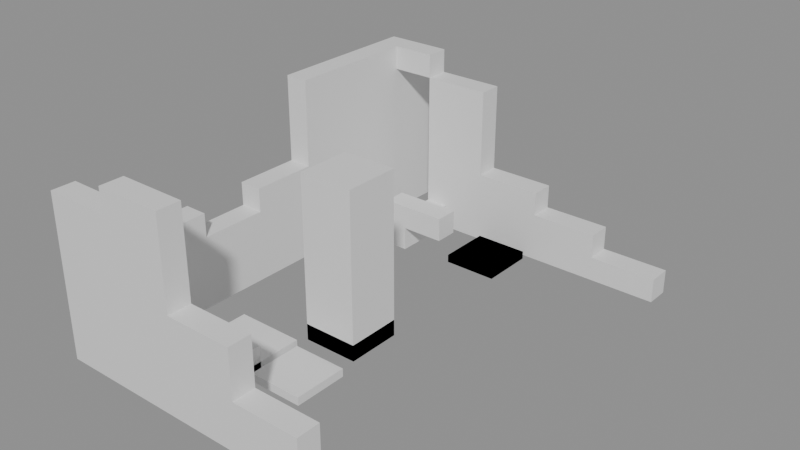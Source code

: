 # Source: building_lego.blend  (saved by Blender 5.0.119; exported with 4.5.12 LTS)
import bpy
from mathutils import Matrix  # noqa: F401  (used for matrix-valued properties, if any)

bpy.ops.wm.read_factory_settings(use_empty=True)
scene = bpy.context.scene
scene.name = 'Scene'

# ---- collections
col_01_paredes_externas = bpy.data.collections.new('01_Paredes_Externas'); scene.collection.children.link(col_01_paredes_externas)
col_02_paredes_internas = bpy.data.collections.new('02_Paredes_Internas'); scene.collection.children.link(col_02_paredes_internas)
col_03_pisos_escadas = bpy.data.collections.new('03_Pisos_Escadas'); scene.collection.children.link(col_03_pisos_escadas)
col_04_moveis_decoracoes = bpy.data.collections.new('04_Moveis_Decoracoes'); scene.collection.children.link(col_04_moveis_decoracoes)

# ---- materials (node trees are filled in below, after node groups)
mat_mat_parede_externa = bpy.data.materials.new('Mat_Parede_Externa')
mat_mat_parede_interna = bpy.data.materials.new('Mat_Parede_Interna')
mat_mat_pisos = bpy.data.materials.new('Mat_Pisos')
mat_mat_moveis = bpy.data.materials.new('Mat_Moveis')

# ---- material node trees
mat_mat_parede_externa.use_nodes = True; mat_mat_parede_externa.node_tree.nodes.clear()
_N = mat_mat_parede_externa.node_tree.nodes; _L = mat_mat_parede_externa.node_tree.links
n0 = _N.new('ShaderNodeBsdfPrincipled'); n0.name = 'BSDF - Pré-fundamentado'; n0.location = (-200, 100)
n1 = _N.new('ShaderNodeOutputMaterial'); n1.name = 'Saída de material'; n1.location = (200, 100)
_L.new(n0.outputs[0], n1.inputs[0])
n1.is_active_output = True
mat_mat_parede_interna.use_nodes = True; mat_mat_parede_interna.node_tree.nodes.clear()
_N = mat_mat_parede_interna.node_tree.nodes; _L = mat_mat_parede_interna.node_tree.links
n0 = _N.new('ShaderNodeBsdfPrincipled'); n0.name = 'BSDF - Pré-fundamentado'; n0.location = (-200, 100)
n1 = _N.new('ShaderNodeOutputMaterial'); n1.name = 'Saída de material'; n1.location = (200, 100)
_L.new(n0.outputs[0], n1.inputs[0])
n1.is_active_output = True
mat_mat_pisos.use_nodes = True; mat_mat_pisos.node_tree.nodes.clear()
_N = mat_mat_pisos.node_tree.nodes; _L = mat_mat_pisos.node_tree.links
n0 = _N.new('ShaderNodeBsdfPrincipled'); n0.name = 'BSDF - Pré-fundamentado'; n0.location = (-200, 100)
n1 = _N.new('ShaderNodeOutputMaterial'); n1.name = 'Saída de material'; n1.location = (200, 100)
_L.new(n0.outputs[0], n1.inputs[0])
n1.is_active_output = True
mat_mat_moveis.use_nodes = True; mat_mat_moveis.node_tree.nodes.clear()
_N = mat_mat_moveis.node_tree.nodes; _L = mat_mat_moveis.node_tree.links
n0 = _N.new('ShaderNodeBsdfPrincipled'); n0.name = 'BSDF - Pré-fundamentado'; n0.location = (-200, 100)
n1 = _N.new('ShaderNodeOutputMaterial'); n1.name = 'Saída de material'; n1.location = (200, 100)
_L.new(n0.outputs[0], n1.inputs[0])
n1.is_active_output = True

# ---- meshes
me_bloco_stone_post_1724_669_z_87 = bpy.data.meshes.new('Bloco_stone_post_1724_669_z-87')
me_bloco_stone_post_1724_669_z_87.from_pydata([(-0.5, -0.175, -1.2), (0.5, -0.175, -1.2), (0.5, 0.175, -1.2), (-0.5, 0.175, -1.2), (-0.5, -0.175, 1.2), (0.5, -0.175, 1.2), (0.5, 0.175, 1.2), (-0.5, 0.175, 1.2)], [], [(0, 1, 2, 3), (4, 7, 6, 5), (0, 4, 5, 1), (2, 6, 7, 3), (0, 3, 7, 4), (1, 5, 6, 2)])
me_bloco_stone_post_1724_669_z_87.materials.append(mat_mat_parede_externa)
me_bloco_stone_post_1724_669_z_87.update()
me_bloco_stone_wall_1725_669_z_87 = bpy.data.meshes.new('Bloco_stone_wall_1725_669_z-87')
me_bloco_stone_wall_1725_669_z_87.from_pydata([(-0.5, -0.175, -1.2), (0.5, -0.175, -1.2), (0.5, 0.175, -1.2), (-0.5, 0.175, -1.2), (-0.5, -0.175, 1.2), (0.5, -0.175, 1.2), (0.5, 0.175, 1.2), (-0.5, 0.175, 1.2)], [], [(0, 1, 2, 3), (4, 7, 6, 5), (0, 4, 5, 1), (2, 6, 7, 3), (0, 3, 7, 4), (1, 5, 6, 2)])
me_bloco_stone_wall_1725_669_z_87.materials.append(mat_mat_parede_externa)
me_bloco_stone_wall_1725_669_z_87.update()
me_bloco_stone_post_1725_669_z_67 = bpy.data.meshes.new('Bloco_stone_post_1725_669_z-67')
me_bloco_stone_post_1725_669_z_67.from_pydata([(-0.5, -0.175, -0.18), (0.5, -0.175, -0.18), (0.5, 0.175, -0.18), (-0.5, 0.175, -0.18), (-0.5, -0.175, 0.18), (0.5, -0.175, 0.18), (0.5, 0.175, 0.18), (-0.5, 0.175, 0.18)], [], [(0, 1, 2, 3), (4, 7, 6, 5), (0, 4, 5, 1), (2, 6, 7, 3), (0, 3, 7, 4), (1, 5, 6, 2)])
me_bloco_stone_post_1725_669_z_67.materials.append(mat_mat_parede_externa)
me_bloco_stone_post_1725_669_z_67.update()
me_bloco_stone_wall_1726_669_z_87 = bpy.data.meshes.new('Bloco_stone_wall_1726_669_z-87')
me_bloco_stone_wall_1726_669_z_87.from_pydata([(-0.5, -0.175, -0.18), (0.5, -0.175, -0.18), (0.5, 0.175, -0.18), (-0.5, 0.175, -0.18), (-0.5, -0.175, 0.18), (0.5, -0.175, 0.18), (0.5, 0.175, 0.18), (-0.5, 0.175, 0.18)], [], [(0, 1, 2, 3), (4, 7, 6, 5), (0, 4, 5, 1), (2, 6, 7, 3), (0, 3, 7, 4), (1, 5, 6, 2)])
me_bloco_stone_wall_1726_669_z_87.materials.append(mat_mat_parede_externa)
me_bloco_stone_wall_1726_669_z_87.update()
me_bloco_stone_wall_1726_669_z_84 = bpy.data.meshes.new('Bloco_stone_wall_1726_669_z-84')
me_bloco_stone_wall_1726_669_z_84.from_pydata([(-0.5, -0.175, -0.18), (0.5, -0.175, -0.18), (0.5, 0.175, -0.18), (-0.5, 0.175, -0.18), (-0.5, -0.175, 0.18), (0.5, -0.175, 0.18), (0.5, 0.175, 0.18), (-0.5, 0.175, 0.18)], [], [(0, 1, 2, 3), (4, 7, 6, 5), (0, 4, 5, 1), (2, 6, 7, 3), (0, 3, 7, 4), (1, 5, 6, 2)])
me_bloco_stone_wall_1726_669_z_84.materials.append(mat_mat_parede_externa)
me_bloco_stone_wall_1726_669_z_84.update()
me_bloco_stone_wall_1726_669_z_81 = bpy.data.meshes.new('Bloco_stone_wall_1726_669_z-81')
me_bloco_stone_wall_1726_669_z_81.from_pydata([(-0.5, -0.175, -0.18), (0.5, -0.175, -0.18), (0.5, 0.175, -0.18), (-0.5, 0.175, -0.18), (-0.5, -0.175, 0.18), (0.5, -0.175, 0.18), (0.5, 0.175, 0.18), (-0.5, 0.175, 0.18)], [], [(0, 1, 2, 3), (4, 7, 6, 5), (0, 4, 5, 1), (2, 6, 7, 3), (0, 3, 7, 4), (1, 5, 6, 2)])
me_bloco_stone_wall_1726_669_z_81.materials.append(mat_mat_parede_externa)
me_bloco_stone_wall_1726_669_z_81.update()
me_bloco_stone_arch_1726_669_z_78 = bpy.data.meshes.new('Bloco_stone_arch_1726_669_z-78')
me_bloco_stone_arch_1726_669_z_78.from_pydata([(-0.5, -0.175, -0.18), (0.5, -0.175, -0.18), (0.5, 0.175, -0.18), (-0.5, 0.175, -0.18), (-0.5, -0.175, 0.18), (0.5, -0.175, 0.18), (0.5, 0.175, 0.18), (-0.5, 0.175, 0.18)], [], [(0, 1, 2, 3), (4, 7, 6, 5), (0, 4, 5, 1), (2, 6, 7, 3), (0, 3, 7, 4), (1, 5, 6, 2)])
me_bloco_stone_arch_1726_669_z_78.materials.append(mat_mat_parede_externa)
me_bloco_stone_arch_1726_669_z_78.update()
me_bloco_stone_wall_1727_669_z_87 = bpy.data.meshes.new('Bloco_stone_wall_1727_669_z-87')
me_bloco_stone_wall_1727_669_z_87.from_pydata([(-0.5, -0.175, -0.18), (0.5, -0.175, -0.18), (0.5, 0.175, -0.18), (-0.5, 0.175, -0.18), (-0.5, -0.175, 0.18), (0.5, -0.175, 0.18), (0.5, 0.175, 0.18), (-0.5, 0.175, 0.18)], [], [(0, 1, 2, 3), (4, 7, 6, 5), (0, 4, 5, 1), (2, 6, 7, 3), (0, 3, 7, 4), (1, 5, 6, 2)])
me_bloco_stone_wall_1727_669_z_87.materials.append(mat_mat_parede_externa)
me_bloco_stone_wall_1727_669_z_87.update()
me_bloco_stone_post_1727_669_z_84 = bpy.data.meshes.new('Bloco_stone_post_1727_669_z-84')
me_bloco_stone_post_1727_669_z_84.from_pydata([(-0.5, -0.175, -0.18), (0.5, -0.175, -0.18), (0.5, 0.175, -0.18), (-0.5, 0.175, -0.18), (-0.5, -0.175, 0.18), (0.5, -0.175, 0.18), (0.5, 0.175, 0.18), (-0.5, 0.175, 0.18)], [], [(0, 1, 2, 3), (4, 7, 6, 5), (0, 4, 5, 1), (2, 6, 7, 3), (0, 3, 7, 4), (1, 5, 6, 2)])
me_bloco_stone_post_1727_669_z_84.materials.append(mat_mat_parede_externa)
me_bloco_stone_post_1727_669_z_84.update()
me_bloco_stone_arch_1724_675_z_67 = bpy.data.meshes.new('Bloco_stone_arch_1724_675_z-67')
me_bloco_stone_arch_1724_675_z_67.from_pydata([(-0.5, -0.175, -0.18), (0.5, -0.175, -0.18), (0.5, 0.175, -0.18), (-0.5, 0.175, -0.18), (-0.5, -0.175, 0.18), (0.5, -0.175, 0.18), (0.5, 0.175, 0.18), (-0.5, 0.175, 0.18)], [], [(0, 1, 2, 3), (4, 7, 6, 5), (0, 4, 5, 1), (2, 6, 7, 3), (0, 3, 7, 4), (1, 5, 6, 2)])
me_bloco_stone_arch_1724_675_z_67.materials.append(mat_mat_parede_externa)
me_bloco_stone_arch_1724_675_z_67.update()
me_bloco_stone_wall_1725_675_z_87 = bpy.data.meshes.new('Bloco_stone_wall_1725_675_z-87')
me_bloco_stone_wall_1725_675_z_87.from_pydata([(-0.5, -0.175, -1.2), (0.5, -0.175, -1.2), (0.5, 0.175, -1.2), (-0.5, 0.175, -1.2), (-0.5, -0.175, 1.2), (0.5, -0.175, 1.2), (0.5, 0.175, 1.2), (-0.5, 0.175, 1.2)], [], [(0, 1, 2, 3), (4, 7, 6, 5), (0, 4, 5, 1), (2, 6, 7, 3), (0, 3, 7, 4), (1, 5, 6, 2)])
me_bloco_stone_wall_1725_675_z_87.materials.append(mat_mat_parede_externa)
me_bloco_stone_wall_1725_675_z_87.update()
me_bloco_stone_wall_1726_675_z_87 = bpy.data.meshes.new('Bloco_stone_wall_1726_675_z-87')
me_bloco_stone_wall_1726_675_z_87.from_pydata([(-0.5, -0.175, -0.18), (0.5, -0.175, -0.18), (0.5, 0.175, -0.18), (-0.5, 0.175, -0.18), (-0.5, -0.175, 0.18), (0.5, -0.175, 0.18), (0.5, 0.175, 0.18), (-0.5, 0.175, 0.18)], [], [(0, 1, 2, 3), (4, 7, 6, 5), (0, 4, 5, 1), (2, 6, 7, 3), (0, 3, 7, 4), (1, 5, 6, 2)])
me_bloco_stone_wall_1726_675_z_87.materials.append(mat_mat_parede_externa)
me_bloco_stone_wall_1726_675_z_87.update()
me_bloco_stone_wall_1726_675_z_84 = bpy.data.meshes.new('Bloco_stone_wall_1726_675_z-84')
me_bloco_stone_wall_1726_675_z_84.from_pydata([(-0.5, -0.175, -0.18), (0.5, -0.175, -0.18), (0.5, 0.175, -0.18), (-0.5, 0.175, -0.18), (-0.5, -0.175, 0.18), (0.5, -0.175, 0.18), (0.5, 0.175, 0.18), (-0.5, 0.175, 0.18)], [], [(0, 1, 2, 3), (4, 7, 6, 5), (0, 4, 5, 1), (2, 6, 7, 3), (0, 3, 7, 4), (1, 5, 6, 2)])
me_bloco_stone_wall_1726_675_z_84.materials.append(mat_mat_parede_externa)
me_bloco_stone_wall_1726_675_z_84.update()
me_bloco_stone_arch_1726_675_z_81 = bpy.data.meshes.new('Bloco_stone_arch_1726_675_z-81')
me_bloco_stone_arch_1726_675_z_81.from_pydata([(-0.5, -0.175, -0.18), (0.5, -0.175, -0.18), (0.5, 0.175, -0.18), (-0.5, 0.175, -0.18), (-0.5, -0.175, 0.18), (0.5, -0.175, 0.18), (0.5, 0.175, 0.18), (-0.5, 0.175, 0.18)], [], [(0, 1, 2, 3), (4, 7, 6, 5), (0, 4, 5, 1), (2, 6, 7, 3), (0, 3, 7, 4), (1, 5, 6, 2)])
me_bloco_stone_arch_1726_675_z_81.materials.append(mat_mat_parede_externa)
me_bloco_stone_arch_1726_675_z_81.update()
me_bloco_stone_wall_1727_675_z_87 = bpy.data.meshes.new('Bloco_stone_wall_1727_675_z-87')
me_bloco_stone_wall_1727_675_z_87.from_pydata([(-0.5, -0.175, -0.18), (0.5, -0.175, -0.18), (0.5, 0.175, -0.18), (-0.5, 0.175, -0.18), (-0.5, -0.175, 0.18), (0.5, -0.175, 0.18), (0.5, 0.175, 0.18), (-0.5, 0.175, 0.18)], [], [(0, 1, 2, 3), (4, 7, 6, 5), (0, 4, 5, 1), (2, 6, 7, 3), (0, 3, 7, 4), (1, 5, 6, 2)])
me_bloco_stone_wall_1727_675_z_87.materials.append(mat_mat_parede_externa)
me_bloco_stone_wall_1727_675_z_87.update()
me_bloco_stone_arch_1727_675_z_84 = bpy.data.meshes.new('Bloco_stone_arch_1727_675_z-84')
me_bloco_stone_arch_1727_675_z_84.from_pydata([(-0.5, -0.175, -0.18), (0.5, -0.175, -0.18), (0.5, 0.175, -0.18), (-0.5, 0.175, -0.18), (-0.5, -0.175, 0.18), (0.5, -0.175, 0.18), (0.5, 0.175, 0.18), (-0.5, 0.175, 0.18)], [], [(0, 1, 2, 3), (4, 7, 6, 5), (0, 4, 5, 1), (2, 6, 7, 3), (0, 3, 7, 4), (1, 5, 6, 2)])
me_bloco_stone_arch_1727_675_z_84.materials.append(mat_mat_parede_externa)
me_bloco_stone_arch_1727_675_z_84.update()
me_bloco_stone_post_1728_675_z_87 = bpy.data.meshes.new('Bloco_stone_post_1728_675_z-87')
me_bloco_stone_post_1728_675_z_87.from_pydata([(-0.5, -0.175, -0.18), (0.5, -0.175, -0.18), (0.5, 0.175, -0.18), (-0.5, 0.175, -0.18), (-0.5, -0.175, 0.18), (0.5, -0.175, 0.18), (0.5, 0.175, 0.18), (-0.5, 0.175, 0.18)], [], [(0, 1, 2, 3), (4, 7, 6, 5), (0, 4, 5, 1), (2, 6, 7, 3), (0, 3, 7, 4), (1, 5, 6, 2)])
me_bloco_stone_post_1728_675_z_87.materials.append(mat_mat_parede_externa)
me_bloco_stone_post_1728_675_z_87.update()
me_bloco_stone_wall_1724_670_z_87 = bpy.data.meshes.new('Bloco_stone_wall_1724_670_z-87')
me_bloco_stone_wall_1724_670_z_87.from_pydata([(-0.175, -0.5, -0.18), (0.175, -0.5, -0.18), (0.175, 0.5, -0.18), (-0.175, 0.5, -0.18), (-0.175, -0.5, 0.18), (0.175, -0.5, 0.18), (0.175, 0.5, 0.18), (-0.175, 0.5, 0.18)], [], [(0, 1, 2, 3), (4, 7, 6, 5), (0, 4, 5, 1), (2, 6, 7, 3), (0, 3, 7, 4), (1, 5, 6, 2)])
me_bloco_stone_wall_1724_670_z_87.materials.append(mat_mat_parede_externa)
me_bloco_stone_wall_1724_670_z_87.update()
me_bloco_stone_wall_1724_670_z_84 = bpy.data.meshes.new('Bloco_stone_wall_1724_670_z-84')
me_bloco_stone_wall_1724_670_z_84.from_pydata([(-0.175, -0.5, -0.18), (0.175, -0.5, -0.18), (0.175, 0.5, -0.18), (-0.175, 0.5, -0.18), (-0.175, -0.5, 0.18), (0.175, -0.5, 0.18), (0.175, 0.5, 0.18), (-0.175, 0.5, 0.18)], [], [(0, 1, 2, 3), (4, 7, 6, 5), (0, 4, 5, 1), (2, 6, 7, 3), (0, 3, 7, 4), (1, 5, 6, 2)])
me_bloco_stone_wall_1724_670_z_84.materials.append(mat_mat_parede_externa)
me_bloco_stone_wall_1724_670_z_84.update()
me_bloco_stone_wall_1724_670_z_81 = bpy.data.meshes.new('Bloco_stone_wall_1724_670_z-81')
me_bloco_stone_wall_1724_670_z_81.from_pydata([(-0.175, -0.5, -0.18), (0.175, -0.5, -0.18), (0.175, 0.5, -0.18), (-0.175, 0.5, -0.18), (-0.175, -0.5, 0.18), (0.175, -0.5, 0.18), (0.175, 0.5, 0.18), (-0.175, 0.5, 0.18)], [], [(0, 1, 2, 3), (4, 7, 6, 5), (0, 4, 5, 1), (2, 6, 7, 3), (0, 3, 7, 4), (1, 5, 6, 2)])
me_bloco_stone_wall_1724_670_z_81.materials.append(mat_mat_parede_externa)
me_bloco_stone_wall_1724_670_z_81.update()
me_bloco_stone_arch_1724_670_z_78 = bpy.data.meshes.new('Bloco_stone_arch_1724_670_z-78')
me_bloco_stone_arch_1724_670_z_78.from_pydata([(-0.175, -0.5, -0.18), (0.175, -0.5, -0.18), (0.175, 0.5, -0.18), (-0.175, 0.5, -0.18), (-0.175, -0.5, 0.18), (0.175, -0.5, 0.18), (0.175, 0.5, 0.18), (-0.175, 0.5, 0.18)], [], [(0, 1, 2, 3), (4, 7, 6, 5), (0, 4, 5, 1), (2, 6, 7, 3), (0, 3, 7, 4), (1, 5, 6, 2)])
me_bloco_stone_arch_1724_670_z_78.materials.append(mat_mat_parede_externa)
me_bloco_stone_arch_1724_670_z_78.update()
me_bloco_stone_wall_1724_671_z_87 = bpy.data.meshes.new('Bloco_stone_wall_1724_671_z-87')
me_bloco_stone_wall_1724_671_z_87.from_pydata([(-0.175, -0.5, -0.18), (0.175, -0.5, -0.18), (0.175, 0.5, -0.18), (-0.175, 0.5, -0.18), (-0.175, -0.5, 0.18), (0.175, -0.5, 0.18), (0.175, 0.5, 0.18), (-0.175, 0.5, 0.18)], [], [(0, 1, 2, 3), (4, 7, 6, 5), (0, 4, 5, 1), (2, 6, 7, 3), (0, 3, 7, 4), (1, 5, 6, 2)])
me_bloco_stone_wall_1724_671_z_87.materials.append(mat_mat_parede_externa)
me_bloco_stone_wall_1724_671_z_87.update()
me_bloco_stone_wall_1724_671_z_84 = bpy.data.meshes.new('Bloco_stone_wall_1724_671_z-84')
me_bloco_stone_wall_1724_671_z_84.from_pydata([(-0.175, -0.5, -0.18), (0.175, -0.5, -0.18), (0.175, 0.5, -0.18), (-0.175, 0.5, -0.18), (-0.175, -0.5, 0.18), (0.175, -0.5, 0.18), (0.175, 0.5, 0.18), (-0.175, 0.5, 0.18)], [], [(0, 1, 2, 3), (4, 7, 6, 5), (0, 4, 5, 1), (2, 6, 7, 3), (0, 3, 7, 4), (1, 5, 6, 2)])
me_bloco_stone_wall_1724_671_z_84.materials.append(mat_mat_parede_externa)
me_bloco_stone_wall_1724_671_z_84.update()
me_bloco_stone_arch_1724_671_z_81 = bpy.data.meshes.new('Bloco_stone_arch_1724_671_z-81')
me_bloco_stone_arch_1724_671_z_81.from_pydata([(-0.175, -0.5, -0.18), (0.175, -0.5, -0.18), (0.175, 0.5, -0.18), (-0.175, 0.5, -0.18), (-0.175, -0.5, 0.18), (0.175, -0.5, 0.18), (0.175, 0.5, 0.18), (-0.175, 0.5, 0.18)], [], [(0, 1, 2, 3), (4, 7, 6, 5), (0, 4, 5, 1), (2, 6, 7, 3), (0, 3, 7, 4), (1, 5, 6, 2)])
me_bloco_stone_arch_1724_671_z_81.materials.append(mat_mat_parede_externa)
me_bloco_stone_arch_1724_671_z_81.update()
me_bloco_stone_wall_1724_672_z_87 = bpy.data.meshes.new('Bloco_stone_wall_1724_672_z-87')
me_bloco_stone_wall_1724_672_z_87.from_pydata([(-0.175, -0.5, -0.18), (0.175, -0.5, -0.18), (0.175, 0.5, -0.18), (-0.175, 0.5, -0.18), (-0.175, -0.5, 0.18), (0.175, -0.5, 0.18), (0.175, 0.5, 0.18), (-0.175, 0.5, 0.18)], [], [(0, 1, 2, 3), (4, 7, 6, 5), (0, 4, 5, 1), (2, 6, 7, 3), (0, 3, 7, 4), (1, 5, 6, 2)])
me_bloco_stone_wall_1724_672_z_87.materials.append(mat_mat_parede_externa)
me_bloco_stone_wall_1724_672_z_87.update()
me_bloco_stone_wall_1724_672_z_84 = bpy.data.meshes.new('Bloco_stone_wall_1724_672_z-84')
me_bloco_stone_wall_1724_672_z_84.from_pydata([(-0.175, -0.5, -0.18), (0.175, -0.5, -0.18), (0.175, 0.5, -0.18), (-0.175, 0.5, -0.18), (-0.175, -0.5, 0.18), (0.175, -0.5, 0.18), (0.175, 0.5, 0.18), (-0.175, 0.5, 0.18)], [], [(0, 1, 2, 3), (4, 7, 6, 5), (0, 4, 5, 1), (2, 6, 7, 3), (0, 3, 7, 4), (1, 5, 6, 2)])
me_bloco_stone_wall_1724_672_z_84.materials.append(mat_mat_parede_externa)
me_bloco_stone_wall_1724_672_z_84.update()
me_bloco_stone_wall_1724_672_z_81 = bpy.data.meshes.new('Bloco_stone_wall_1724_672_z-81')
me_bloco_stone_wall_1724_672_z_81.from_pydata([(-0.175, -0.5, -0.18), (0.175, -0.5, -0.18), (0.175, 0.5, -0.18), (-0.175, 0.5, -0.18), (-0.175, -0.5, 0.18), (0.175, -0.5, 0.18), (0.175, 0.5, 0.18), (-0.175, 0.5, 0.18)], [], [(0, 1, 2, 3), (4, 7, 6, 5), (0, 4, 5, 1), (2, 6, 7, 3), (0, 3, 7, 4), (1, 5, 6, 2)])
me_bloco_stone_wall_1724_672_z_81.materials.append(mat_mat_parede_externa)
me_bloco_stone_wall_1724_672_z_81.update()
me_bloco_stone_post_1724_672_z_78 = bpy.data.meshes.new('Bloco_stone_post_1724_672_z-78')
me_bloco_stone_post_1724_672_z_78.from_pydata([(-0.175, -0.5, -0.18), (0.175, -0.5, -0.18), (0.175, 0.5, -0.18), (-0.175, 0.5, -0.18), (-0.175, -0.5, 0.18), (0.175, -0.5, 0.18), (0.175, 0.5, 0.18), (-0.175, 0.5, 0.18)], [], [(0, 1, 2, 3), (4, 7, 6, 5), (0, 4, 5, 1), (2, 6, 7, 3), (0, 3, 7, 4), (1, 5, 6, 2)])
me_bloco_stone_post_1724_672_z_78.materials.append(mat_mat_parede_externa)
me_bloco_stone_post_1724_672_z_78.update()
me_bloco_stone_wall_1724_673_z_87 = bpy.data.meshes.new('Bloco_stone_wall_1724_673_z-87')
me_bloco_stone_wall_1724_673_z_87.from_pydata([(-0.175, -0.5, -1.2), (0.175, -0.5, -1.2), (0.175, 0.5, -1.2), (-0.175, 0.5, -1.2), (-0.175, -0.5, 1.2), (0.175, -0.5, 1.2), (0.175, 0.5, 1.2), (-0.175, 0.5, 1.2)], [], [(0, 1, 2, 3), (4, 7, 6, 5), (0, 4, 5, 1), (2, 6, 7, 3), (0, 3, 7, 4), (1, 5, 6, 2)])
me_bloco_stone_wall_1724_673_z_87.materials.append(mat_mat_parede_externa)
me_bloco_stone_wall_1724_673_z_87.update()
me_bloco_stone_post_1724_673_z_67 = bpy.data.meshes.new('Bloco_stone_post_1724_673_z-67')
me_bloco_stone_post_1724_673_z_67.from_pydata([(-0.175, -0.5, -0.18), (0.175, -0.5, -0.18), (0.175, 0.5, -0.18), (-0.175, 0.5, -0.18), (-0.175, -0.5, 0.18), (0.175, -0.5, 0.18), (0.175, 0.5, 0.18), (-0.175, 0.5, 0.18)], [], [(0, 1, 2, 3), (4, 7, 6, 5), (0, 4, 5, 1), (2, 6, 7, 3), (0, 3, 7, 4), (1, 5, 6, 2)])
me_bloco_stone_post_1724_673_z_67.materials.append(mat_mat_parede_externa)
me_bloco_stone_post_1724_673_z_67.update()
me_bloco_stone_wall_1724_674_z_87 = bpy.data.meshes.new('Bloco_stone_wall_1724_674_z-87')
me_bloco_stone_wall_1724_674_z_87.from_pydata([(-0.175, -0.5, -1.2), (0.175, -0.5, -1.2), (0.175, 0.5, -1.2), (-0.175, 0.5, -1.2), (-0.175, -0.5, 1.2), (0.175, -0.5, 1.2), (0.175, 0.5, 1.2), (-0.175, 0.5, 1.2)], [], [(0, 1, 2, 3), (4, 7, 6, 5), (0, 4, 5, 1), (2, 6, 7, 3), (0, 3, 7, 4), (1, 5, 6, 2)])
me_bloco_stone_wall_1724_674_z_87.materials.append(mat_mat_parede_externa)
me_bloco_stone_wall_1724_674_z_87.update()
me_bloco_stone_wall_1724_674_z_67 = bpy.data.meshes.new('Bloco_stone_wall_1724_674_z-67')
me_bloco_stone_wall_1724_674_z_67.from_pydata([(-0.175, -0.5, -0.18), (0.175, -0.5, -0.18), (0.175, 0.5, -0.18), (-0.175, 0.5, -0.18), (-0.175, -0.5, 0.18), (0.175, -0.5, 0.18), (0.175, 0.5, 0.18), (-0.175, 0.5, 0.18)], [], [(0, 1, 2, 3), (4, 7, 6, 5), (0, 4, 5, 1), (2, 6, 7, 3), (0, 3, 7, 4), (1, 5, 6, 2)])
me_bloco_stone_wall_1724_674_z_67.materials.append(mat_mat_parede_externa)
me_bloco_stone_wall_1724_674_z_67.update()
me_bloco_stone_wall_1724_675_z_87 = bpy.data.meshes.new('Bloco_stone_wall_1724_675_z-87')
me_bloco_stone_wall_1724_675_z_87.from_pydata([(-0.175, -0.5, -1.2), (0.175, -0.5, -1.2), (0.175, 0.5, -1.2), (-0.175, 0.5, -1.2), (-0.175, -0.5, 1.2), (0.175, -0.5, 1.2), (0.175, 0.5, 1.2), (-0.175, 0.5, 1.2)], [], [(0, 1, 2, 3), (4, 7, 6, 5), (0, 4, 5, 1), (2, 6, 7, 3), (0, 3, 7, 4), (1, 5, 6, 2)])
me_bloco_stone_wall_1724_675_z_87.materials.append(mat_mat_parede_externa)
me_bloco_stone_wall_1724_675_z_87.update()
me_bloco_stone_post_1725_670_z_87 = bpy.data.meshes.new('Bloco_stone_post_1725_670_z-87')
me_bloco_stone_post_1725_670_z_87.from_pydata([(-0.5, -0.175, -0.18), (0.5, -0.175, -0.18), (0.5, 0.175, -0.18), (-0.5, 0.175, -0.18), (-0.5, -0.175, 0.18), (0.5, -0.175, 0.18), (0.5, 0.175, 0.18), (-0.5, 0.175, 0.18)], [], [(0, 1, 2, 3), (4, 7, 6, 5), (0, 4, 5, 1), (2, 6, 7, 3), (0, 3, 7, 4), (1, 5, 6, 2)])
me_bloco_stone_post_1725_670_z_87.materials.append(mat_mat_parede_interna)
me_bloco_stone_post_1725_670_z_87.update()
me_bloco_stone_post_1725_674_z_84 = bpy.data.meshes.new('Bloco_stone_post_1725_674_z-84')
me_bloco_stone_post_1725_674_z_84.from_pydata([(-0.5, -0.175, -0.18), (0.5, -0.175, -0.18), (0.5, 0.175, -0.18), (-0.5, 0.175, -0.18), (-0.5, -0.175, 0.18), (0.5, -0.175, 0.18), (0.5, 0.175, 0.18), (-0.5, 0.175, 0.18)], [], [(0, 1, 2, 3), (4, 7, 6, 5), (0, 4, 5, 1), (2, 6, 7, 3), (0, 3, 7, 4), (1, 5, 6, 2)])
me_bloco_stone_post_1725_674_z_84.materials.append(mat_mat_parede_interna)
me_bloco_stone_post_1725_674_z_84.update()
me_bloco_stone_wall_1725_674_z_87 = bpy.data.meshes.new('Bloco_stone_wall_1725_674_z-87')
me_bloco_stone_wall_1725_674_z_87.from_pydata([(-0.175, -0.5, -0.18), (0.175, -0.5, -0.18), (0.175, 0.5, -0.18), (-0.175, 0.5, -0.18), (-0.175, -0.5, 0.18), (0.175, -0.5, 0.18), (0.175, 0.5, 0.18), (-0.175, 0.5, 0.18)], [], [(0, 1, 2, 3), (4, 7, 6, 5), (0, 4, 5, 1), (2, 6, 7, 3), (0, 3, 7, 4), (1, 5, 6, 2)])
me_bloco_stone_wall_1725_674_z_87.materials.append(mat_mat_parede_interna)
me_bloco_stone_wall_1725_674_z_87.update()
me_piso_dirt_patch_1725_670_z_86 = bpy.data.meshes.new('Piso_dirt_patch_1725_670_z-86')
me_piso_dirt_patch_1725_670_z_86.from_pydata([(-0.5, -0.5, -0.05), (0.5, -0.5, -0.05), (0.5, 0.5, -0.05), (-0.5, 0.5, -0.05), (-0.5, -0.5, 0.05), (0.5, -0.5, 0.05), (0.5, 0.5, 0.05), (-0.5, 0.5, 0.05)], [], [(0, 1, 2, 3), (4, 7, 6, 5), (0, 4, 5, 1), (2, 6, 7, 3), (0, 3, 7, 4), (1, 5, 6, 2)])
me_piso_dirt_patch_1725_670_z_86.materials.append(mat_mat_pisos)
me_piso_dirt_patch_1725_670_z_86.update()
me_movel_bone_shards_1726_670_z_87 = bpy.data.meshes.new('Movel_bone_shards_1726_670_z-87')
me_movel_bone_shards_1726_670_z_87.from_pydata([(-0.4, -0.4, -0.06), (0.4, -0.4, -0.06), (0.4, 0.4, -0.06), (-0.4, 0.4, -0.06), (-0.4, -0.4, 0.06), (0.4, -0.4, 0.06), (0.4, 0.4, 0.06), (-0.4, 0.4, 0.06)], [], [(0, 1, 2, 3), (4, 7, 6, 5), (0, 4, 5, 1), (2, 6, 7, 3), (0, 3, 7, 4), (1, 5, 6, 2)])
me_movel_bone_shards_1726_670_z_87.materials.append(mat_mat_moveis)
me_movel_bone_shards_1726_670_z_87.update()
me_movel_tree_1726_671_z_86 = bpy.data.meshes.new('Movel_tree_1726_671_z-86')
me_movel_tree_1726_671_z_86.from_pydata([(-0.4, -0.4, -1.2), (0.4, -0.4, -1.2), (0.4, 0.4, -1.2), (-0.4, 0.4, -1.2), (-0.4, -0.4, 1.2), (0.4, -0.4, 1.2), (0.4, 0.4, 1.2), (-0.4, 0.4, 1.2)], [], [(0, 1, 2, 3), (4, 7, 6, 5), (0, 4, 5, 1), (2, 6, 7, 3), (0, 3, 7, 4), (1, 5, 6, 2)])
me_movel_tree_1726_671_z_86.materials.append(mat_mat_moveis)
me_movel_tree_1726_671_z_86.update()
me_movel_leaves_1726_671_z_86 = bpy.data.meshes.new('Movel_leaves_1726_671_z-86')
me_movel_leaves_1726_671_z_86.from_pydata([(-0.4, -0.4, -0.12), (0.4, -0.4, -0.12), (0.4, 0.4, -0.12), (-0.4, 0.4, -0.12), (-0.4, -0.4, 0.12), (0.4, -0.4, 0.12), (0.4, 0.4, 0.12), (-0.4, 0.4, 0.12)], [], [(0, 1, 2, 3), (4, 7, 6, 5), (0, 4, 5, 1), (2, 6, 7, 3), (0, 3, 7, 4), (1, 5, 6, 2)])
me_movel_leaves_1726_671_z_86.materials.append(mat_mat_moveis)
me_movel_leaves_1726_671_z_86.update()
me_movel_bone_pile_1725_672_z_87 = bpy.data.meshes.new('Movel_bone_pile_1725_672_z-87')
me_movel_bone_pile_1725_672_z_87.from_pydata([(-0.4, -0.4, -0.06), (0.4, -0.4, -0.06), (0.4, 0.4, -0.06), (-0.4, 0.4, -0.06), (-0.4, -0.4, 0.06), (0.4, -0.4, 0.06), (0.4, 0.4, 0.06), (-0.4, 0.4, 0.06)], [], [(0, 1, 2, 3), (4, 7, 6, 5), (0, 4, 5, 1), (2, 6, 7, 3), (0, 3, 7, 4), (1, 5, 6, 2)])
me_movel_bone_pile_1725_672_z_87.materials.append(mat_mat_moveis)
me_movel_bone_pile_1725_672_z_87.update()
me_movel_skull_1726_674_z_87 = bpy.data.meshes.new('Movel_skull_1726_674_z-87')
me_movel_skull_1726_674_z_87.from_pydata([(-0.4, -0.4, -0.06), (0.4, -0.4, -0.06), (0.4, 0.4, -0.06), (-0.4, 0.4, -0.06), (-0.4, -0.4, 0.06), (0.4, -0.4, 0.06), (0.4, 0.4, 0.06), (-0.4, 0.4, 0.06)], [], [(0, 1, 2, 3), (4, 7, 6, 5), (0, 4, 5, 1), (2, 6, 7, 3), (0, 3, 7, 4), (1, 5, 6, 2)])
me_movel_skull_1726_674_z_87.materials.append(mat_mat_moveis)
me_movel_skull_1726_674_z_87.update()
me_movel_rib_cage_1726_674_z_87 = bpy.data.meshes.new('Movel_rib_cage_1726_674_z-87')
me_movel_rib_cage_1726_674_z_87.from_pydata([(-0.4, -0.4, -0.06), (0.4, -0.4, -0.06), (0.4, 0.4, -0.06), (-0.4, 0.4, -0.06), (-0.4, -0.4, 0.06), (0.4, -0.4, 0.06), (0.4, 0.4, 0.06), (-0.4, 0.4, 0.06)], [], [(0, 1, 2, 3), (4, 7, 6, 5), (0, 4, 5, 1), (2, 6, 7, 3), (0, 3, 7, 4), (1, 5, 6, 2)])
me_movel_rib_cage_1726_674_z_87.materials.append(mat_mat_moveis)
me_movel_rib_cage_1726_674_z_87.update()

# ---- objects
ob_parede_externa_norte_y669_x1724_1727 = bpy.data.objects.new('Parede_Externa_Norte_Y669_X1724_1727', None)
ob_bloco_stone_post_1724_669_z_87 = bpy.data.objects.new('Bloco_stone_post_1724_669_z-87', me_bloco_stone_post_1724_669_z_87)
ob_bloco_stone_wall_1725_669_z_87 = bpy.data.objects.new('Bloco_stone_wall_1725_669_z-87', me_bloco_stone_wall_1725_669_z_87)
ob_bloco_stone_post_1725_669_z_67 = bpy.data.objects.new('Bloco_stone_post_1725_669_z-67', me_bloco_stone_post_1725_669_z_67)
ob_bloco_stone_wall_1726_669_z_87 = bpy.data.objects.new('Bloco_stone_wall_1726_669_z-87', me_bloco_stone_wall_1726_669_z_87)
ob_bloco_stone_wall_1726_669_z_84 = bpy.data.objects.new('Bloco_stone_wall_1726_669_z-84', me_bloco_stone_wall_1726_669_z_84)
ob_bloco_stone_wall_1726_669_z_81 = bpy.data.objects.new('Bloco_stone_wall_1726_669_z-81', me_bloco_stone_wall_1726_669_z_81)
ob_bloco_stone_arch_1726_669_z_78 = bpy.data.objects.new('Bloco_stone_arch_1726_669_z-78', me_bloco_stone_arch_1726_669_z_78)
ob_bloco_stone_wall_1727_669_z_87 = bpy.data.objects.new('Bloco_stone_wall_1727_669_z-87', me_bloco_stone_wall_1727_669_z_87)
ob_bloco_stone_post_1727_669_z_84 = bpy.data.objects.new('Bloco_stone_post_1727_669_z-84', me_bloco_stone_post_1727_669_z_84)
ob_parede_externa_sul_y675_x1724_1728 = bpy.data.objects.new('Parede_Externa_Sul_Y675_X1724_1728', None)
ob_bloco_stone_arch_1724_675_z_67 = bpy.data.objects.new('Bloco_stone_arch_1724_675_z-67', me_bloco_stone_arch_1724_675_z_67)
ob_bloco_stone_wall_1725_675_z_87 = bpy.data.objects.new('Bloco_stone_wall_1725_675_z-87', me_bloco_stone_wall_1725_675_z_87)
ob_bloco_stone_wall_1726_675_z_87 = bpy.data.objects.new('Bloco_stone_wall_1726_675_z-87', me_bloco_stone_wall_1726_675_z_87)
ob_bloco_stone_wall_1726_675_z_84 = bpy.data.objects.new('Bloco_stone_wall_1726_675_z-84', me_bloco_stone_wall_1726_675_z_84)
ob_bloco_stone_arch_1726_675_z_81 = bpy.data.objects.new('Bloco_stone_arch_1726_675_z-81', me_bloco_stone_arch_1726_675_z_81)
ob_bloco_stone_wall_1727_675_z_87 = bpy.data.objects.new('Bloco_stone_wall_1727_675_z-87', me_bloco_stone_wall_1727_675_z_87)
ob_bloco_stone_arch_1727_675_z_84 = bpy.data.objects.new('Bloco_stone_arch_1727_675_z-84', me_bloco_stone_arch_1727_675_z_84)
ob_bloco_stone_post_1728_675_z_87 = bpy.data.objects.new('Bloco_stone_post_1728_675_z-87', me_bloco_stone_post_1728_675_z_87)
ob_parede_externa_oeste_x1724_y670_675 = bpy.data.objects.new('Parede_Externa_Oeste_X1724_Y670_675', None)
ob_bloco_stone_wall_1724_670_z_87 = bpy.data.objects.new('Bloco_stone_wall_1724_670_z-87', me_bloco_stone_wall_1724_670_z_87)
ob_bloco_stone_wall_1724_670_z_84 = bpy.data.objects.new('Bloco_stone_wall_1724_670_z-84', me_bloco_stone_wall_1724_670_z_84)
ob_bloco_stone_wall_1724_670_z_81 = bpy.data.objects.new('Bloco_stone_wall_1724_670_z-81', me_bloco_stone_wall_1724_670_z_81)
ob_bloco_stone_arch_1724_670_z_78 = bpy.data.objects.new('Bloco_stone_arch_1724_670_z-78', me_bloco_stone_arch_1724_670_z_78)
ob_bloco_stone_wall_1724_671_z_87 = bpy.data.objects.new('Bloco_stone_wall_1724_671_z-87', me_bloco_stone_wall_1724_671_z_87)
ob_bloco_stone_wall_1724_671_z_84 = bpy.data.objects.new('Bloco_stone_wall_1724_671_z-84', me_bloco_stone_wall_1724_671_z_84)
ob_bloco_stone_arch_1724_671_z_81 = bpy.data.objects.new('Bloco_stone_arch_1724_671_z-81', me_bloco_stone_arch_1724_671_z_81)
ob_bloco_stone_wall_1724_672_z_87 = bpy.data.objects.new('Bloco_stone_wall_1724_672_z-87', me_bloco_stone_wall_1724_672_z_87)
ob_bloco_stone_wall_1724_672_z_84 = bpy.data.objects.new('Bloco_stone_wall_1724_672_z-84', me_bloco_stone_wall_1724_672_z_84)
ob_bloco_stone_wall_1724_672_z_81 = bpy.data.objects.new('Bloco_stone_wall_1724_672_z-81', me_bloco_stone_wall_1724_672_z_81)
ob_bloco_stone_post_1724_672_z_78 = bpy.data.objects.new('Bloco_stone_post_1724_672_z-78', me_bloco_stone_post_1724_672_z_78)
ob_bloco_stone_wall_1724_673_z_87 = bpy.data.objects.new('Bloco_stone_wall_1724_673_z-87', me_bloco_stone_wall_1724_673_z_87)
ob_bloco_stone_post_1724_673_z_67 = bpy.data.objects.new('Bloco_stone_post_1724_673_z-67', me_bloco_stone_post_1724_673_z_67)
ob_bloco_stone_wall_1724_674_z_87 = bpy.data.objects.new('Bloco_stone_wall_1724_674_z-87', me_bloco_stone_wall_1724_674_z_87)
ob_bloco_stone_wall_1724_674_z_67 = bpy.data.objects.new('Bloco_stone_wall_1724_674_z-67', me_bloco_stone_wall_1724_674_z_67)
ob_bloco_stone_wall_1724_675_z_87 = bpy.data.objects.new('Bloco_stone_wall_1724_675_z-87', me_bloco_stone_wall_1724_675_z_87)
ob_parede_interna_ew_02_y670_x1725_1725 = bpy.data.objects.new('Parede_Interna_EW_02_Y670_X1725_1725', None)
ob_bloco_stone_post_1725_670_z_87 = bpy.data.objects.new('Bloco_stone_post_1725_670_z-87', me_bloco_stone_post_1725_670_z_87)
ob_parede_interna_ew_03_y674_x1725_1725 = bpy.data.objects.new('Parede_Interna_EW_03_Y674_X1725_1725', None)
ob_bloco_stone_post_1725_674_z_84 = bpy.data.objects.new('Bloco_stone_post_1725_674_z-84', me_bloco_stone_post_1725_674_z_84)
ob_parede_interna_ns_06_x1725_y674_674 = bpy.data.objects.new('Parede_Interna_NS_06_X1725_Y674_674', None)
ob_bloco_stone_wall_1725_674_z_87 = bpy.data.objects.new('Bloco_stone_wall_1725_674_z-87', me_bloco_stone_wall_1725_674_z_87)
ob_pisos_lajes = bpy.data.objects.new('Pisos_Lajes', None)
ob_piso_dirt_patch_1725_670_z_86 = bpy.data.objects.new('Piso_dirt_patch_1725_670_z-86', me_piso_dirt_patch_1725_670_z_86)
ob_moveis_decoracoes = bpy.data.objects.new('Moveis_Decoracoes', None)
ob_movel_bone_shards_1726_670_z_87 = bpy.data.objects.new('Movel_bone_shards_1726_670_z-87', me_movel_bone_shards_1726_670_z_87)
ob_movel_tree_1726_671_z_86 = bpy.data.objects.new('Movel_tree_1726_671_z-86', me_movel_tree_1726_671_z_86)
ob_movel_leaves_1726_671_z_86 = bpy.data.objects.new('Movel_leaves_1726_671_z-86', me_movel_leaves_1726_671_z_86)
ob_movel_bone_pile_1725_672_z_87 = bpy.data.objects.new('Movel_bone_pile_1725_672_z-87', me_movel_bone_pile_1725_672_z_87)
ob_movel_skull_1726_674_z_87 = bpy.data.objects.new('Movel_skull_1726_674_z-87', me_movel_skull_1726_674_z_87)
ob_movel_rib_cage_1726_674_z_87 = bpy.data.objects.new('Movel_rib_cage_1726_674_z-87', me_movel_rib_cage_1726_674_z_87)

# ---- transforms, parenting, visibility, modifiers, constraints
ob_parede_externa_norte_y669_x1724_1727.location = (-0.5, -3.0, 0.0)
ob_parede_externa_norte_y669_x1724_1727.empty_display_type = 'CUBE'
ob_bloco_stone_post_1724_669_z_87.parent = ob_parede_externa_norte_y669_x1724_1727
ob_bloco_stone_post_1724_669_z_87.matrix_parent_inverse = Matrix(((1.0, -0.0, 0.0, 0.5), (-0.0, 1.0, -0.0, 3.0), (0.0, -0.0, 1.0, -0.0), (-0.0, 0.0, -0.0, 1.0)))
ob_bloco_stone_post_1724_669_z_87.location = (-2.0, -3.325, 1.2)
ob_bloco_stone_wall_1725_669_z_87.parent = ob_parede_externa_norte_y669_x1724_1727
ob_bloco_stone_wall_1725_669_z_87.matrix_parent_inverse = Matrix(((1.0, -0.0, 0.0, 0.5), (-0.0, 1.0, -0.0, 3.0), (0.0, -0.0, 1.0, -0.0), (-0.0, 0.0, -0.0, 1.0)))
ob_bloco_stone_wall_1725_669_z_87.location = (-1.0, -3.325, 1.2)
ob_bloco_stone_post_1725_669_z_67.parent = ob_parede_externa_norte_y669_x1724_1727
ob_bloco_stone_post_1725_669_z_67.matrix_parent_inverse = Matrix(((1.0, -0.0, 0.0, 0.5), (-0.0, 1.0, -0.0, 3.0), (0.0, -0.0, 1.0, -0.0), (-0.0, 0.0, -0.0, 1.0)))
ob_bloco_stone_post_1725_669_z_67.location = (-1.0, -3.325, 2.58)
ob_bloco_stone_wall_1726_669_z_87.parent = ob_parede_externa_norte_y669_x1724_1727
ob_bloco_stone_wall_1726_669_z_87.matrix_parent_inverse = Matrix(((1.0, -0.0, 0.0, 0.5), (-0.0, 1.0, -0.0, 3.0), (0.0, -0.0, 1.0, -0.0), (-0.0, 0.0, -0.0, 1.0)))
ob_bloco_stone_wall_1726_669_z_87.location = (0.0, -3.325, 0.18)
ob_bloco_stone_wall_1726_669_z_84.parent = ob_parede_externa_norte_y669_x1724_1727
ob_bloco_stone_wall_1726_669_z_84.matrix_parent_inverse = Matrix(((1.0, -0.0, 0.0, 0.5), (-0.0, 1.0, -0.0, 3.0), (0.0, -0.0, 1.0, -0.0), (-0.0, 0.0, -0.0, 1.0)))
ob_bloco_stone_wall_1726_669_z_84.location = (0.0, -3.325, 0.54)
ob_bloco_stone_wall_1726_669_z_81.parent = ob_parede_externa_norte_y669_x1724_1727
ob_bloco_stone_wall_1726_669_z_81.matrix_parent_inverse = Matrix(((1.0, -0.0, 0.0, 0.5), (-0.0, 1.0, -0.0, 3.0), (0.0, -0.0, 1.0, -0.0), (-0.0, 0.0, -0.0, 1.0)))
ob_bloco_stone_wall_1726_669_z_81.location = (0.0, -3.325, 0.9)
ob_bloco_stone_arch_1726_669_z_78.parent = ob_parede_externa_norte_y669_x1724_1727
ob_bloco_stone_arch_1726_669_z_78.matrix_parent_inverse = Matrix(((1.0, -0.0, 0.0, 0.5), (-0.0, 1.0, -0.0, 3.0), (0.0, -0.0, 1.0, -0.0), (-0.0, 0.0, -0.0, 1.0)))
ob_bloco_stone_arch_1726_669_z_78.location = (0.0, -3.325, 1.26)
ob_bloco_stone_wall_1727_669_z_87.parent = ob_parede_externa_norte_y669_x1724_1727
ob_bloco_stone_wall_1727_669_z_87.matrix_parent_inverse = Matrix(((1.0, -0.0, 0.0, 0.5), (-0.0, 1.0, -0.0, 3.0), (0.0, -0.0, 1.0, -0.0), (-0.0, 0.0, -0.0, 1.0)))
ob_bloco_stone_wall_1727_669_z_87.location = (1.0, -3.325, 0.18)
ob_bloco_stone_post_1727_669_z_84.parent = ob_parede_externa_norte_y669_x1724_1727
ob_bloco_stone_post_1727_669_z_84.matrix_parent_inverse = Matrix(((1.0, -0.0, 0.0, 0.5), (-0.0, 1.0, -0.0, 3.0), (0.0, -0.0, 1.0, -0.0), (-0.0, 0.0, -0.0, 1.0)))
ob_bloco_stone_post_1727_669_z_84.location = (1.0, -3.325, 0.54)
ob_parede_externa_sul_y675_x1724_1728.location = (0.0, 3.0, 0.0)
ob_parede_externa_sul_y675_x1724_1728.empty_display_type = 'CUBE'
ob_bloco_stone_arch_1724_675_z_67.parent = ob_parede_externa_sul_y675_x1724_1728
ob_bloco_stone_arch_1724_675_z_67.matrix_parent_inverse = Matrix(((1.0, -0.0, 0.0, -0.0), (-0.0, 1.0, -0.0, -3.0), (0.0, -0.0, 1.0, -0.0), (-0.0, 0.0, -0.0, 1.0)))
ob_bloco_stone_arch_1724_675_z_67.location = (-2.0, 2.675, 2.58)
ob_bloco_stone_wall_1725_675_z_87.parent = ob_parede_externa_sul_y675_x1724_1728
ob_bloco_stone_wall_1725_675_z_87.matrix_parent_inverse = Matrix(((1.0, -0.0, 0.0, -0.0), (-0.0, 1.0, -0.0, -3.0), (0.0, -0.0, 1.0, -0.0), (-0.0, 0.0, -0.0, 1.0)))
ob_bloco_stone_wall_1725_675_z_87.location = (-1.0, 2.675, 1.2)
ob_bloco_stone_wall_1726_675_z_87.parent = ob_parede_externa_sul_y675_x1724_1728
ob_bloco_stone_wall_1726_675_z_87.matrix_parent_inverse = Matrix(((1.0, -0.0, 0.0, -0.0), (-0.0, 1.0, -0.0, -3.0), (0.0, -0.0, 1.0, -0.0), (-0.0, 0.0, -0.0, 1.0)))
ob_bloco_stone_wall_1726_675_z_87.location = (0.0, 2.675, 0.18)
ob_bloco_stone_wall_1726_675_z_84.parent = ob_parede_externa_sul_y675_x1724_1728
ob_bloco_stone_wall_1726_675_z_84.matrix_parent_inverse = Matrix(((1.0, -0.0, 0.0, -0.0), (-0.0, 1.0, -0.0, -3.0), (0.0, -0.0, 1.0, -0.0), (-0.0, 0.0, -0.0, 1.0)))
ob_bloco_stone_wall_1726_675_z_84.location = (0.0, 2.675, 0.54)
ob_bloco_stone_arch_1726_675_z_81.parent = ob_parede_externa_sul_y675_x1724_1728
ob_bloco_stone_arch_1726_675_z_81.matrix_parent_inverse = Matrix(((1.0, -0.0, 0.0, -0.0), (-0.0, 1.0, -0.0, -3.0), (0.0, -0.0, 1.0, -0.0), (-0.0, 0.0, -0.0, 1.0)))
ob_bloco_stone_arch_1726_675_z_81.location = (0.0, 2.675, 0.9)
ob_bloco_stone_wall_1727_675_z_87.parent = ob_parede_externa_sul_y675_x1724_1728
ob_bloco_stone_wall_1727_675_z_87.matrix_parent_inverse = Matrix(((1.0, -0.0, 0.0, -0.0), (-0.0, 1.0, -0.0, -3.0), (0.0, -0.0, 1.0, -0.0), (-0.0, 0.0, -0.0, 1.0)))
ob_bloco_stone_wall_1727_675_z_87.location = (1.0, 2.675, 0.18)
ob_bloco_stone_arch_1727_675_z_84.parent = ob_parede_externa_sul_y675_x1724_1728
ob_bloco_stone_arch_1727_675_z_84.matrix_parent_inverse = Matrix(((1.0, -0.0, 0.0, -0.0), (-0.0, 1.0, -0.0, -3.0), (0.0, -0.0, 1.0, -0.0), (-0.0, 0.0, -0.0, 1.0)))
ob_bloco_stone_arch_1727_675_z_84.location = (1.0, 2.675, 0.54)
ob_bloco_stone_post_1728_675_z_87.parent = ob_parede_externa_sul_y675_x1724_1728
ob_bloco_stone_post_1728_675_z_87.matrix_parent_inverse = Matrix(((1.0, -0.0, 0.0, -0.0), (-0.0, 1.0, -0.0, -3.0), (0.0, -0.0, 1.0, -0.0), (-0.0, 0.0, -0.0, 1.0)))
ob_bloco_stone_post_1728_675_z_87.location = (2.0, 2.675, 0.18)
ob_parede_externa_oeste_x1724_y670_675.location = (-2.0, 0.5, 0.0)
ob_parede_externa_oeste_x1724_y670_675.empty_display_type = 'CUBE'
ob_bloco_stone_wall_1724_670_z_87.parent = ob_parede_externa_oeste_x1724_y670_675
ob_bloco_stone_wall_1724_670_z_87.matrix_parent_inverse = Matrix(((1.0, -0.0, 0.0, 2.0), (-0.0, 1.0, -0.0, -0.5), (0.0, -0.0, 1.0, -0.0), (-0.0, 0.0, -0.0, 1.0)))
ob_bloco_stone_wall_1724_670_z_87.location = (-2.325, -2.0, 0.18)
ob_bloco_stone_wall_1724_670_z_84.parent = ob_parede_externa_oeste_x1724_y670_675
ob_bloco_stone_wall_1724_670_z_84.matrix_parent_inverse = Matrix(((1.0, -0.0, 0.0, 2.0), (-0.0, 1.0, -0.0, -0.5), (0.0, -0.0, 1.0, -0.0), (-0.0, 0.0, -0.0, 1.0)))
ob_bloco_stone_wall_1724_670_z_84.location = (-2.325, -2.0, 0.54)
ob_bloco_stone_wall_1724_670_z_81.parent = ob_parede_externa_oeste_x1724_y670_675
ob_bloco_stone_wall_1724_670_z_81.matrix_parent_inverse = Matrix(((1.0, -0.0, 0.0, 2.0), (-0.0, 1.0, -0.0, -0.5), (0.0, -0.0, 1.0, -0.0), (-0.0, 0.0, -0.0, 1.0)))
ob_bloco_stone_wall_1724_670_z_81.location = (-2.325, -2.0, 0.9)
ob_bloco_stone_arch_1724_670_z_78.parent = ob_parede_externa_oeste_x1724_y670_675
ob_bloco_stone_arch_1724_670_z_78.matrix_parent_inverse = Matrix(((1.0, -0.0, 0.0, 2.0), (-0.0, 1.0, -0.0, -0.5), (0.0, -0.0, 1.0, -0.0), (-0.0, 0.0, -0.0, 1.0)))
ob_bloco_stone_arch_1724_670_z_78.location = (-2.325, -2.0, 1.26)
ob_bloco_stone_wall_1724_671_z_87.parent = ob_parede_externa_oeste_x1724_y670_675
ob_bloco_stone_wall_1724_671_z_87.matrix_parent_inverse = Matrix(((1.0, -0.0, 0.0, 2.0), (-0.0, 1.0, -0.0, -0.5), (0.0, -0.0, 1.0, -0.0), (-0.0, 0.0, -0.0, 1.0)))
ob_bloco_stone_wall_1724_671_z_87.location = (-2.325, -1.0, 0.18)
ob_bloco_stone_wall_1724_671_z_84.parent = ob_parede_externa_oeste_x1724_y670_675
ob_bloco_stone_wall_1724_671_z_84.matrix_parent_inverse = Matrix(((1.0, -0.0, 0.0, 2.0), (-0.0, 1.0, -0.0, -0.5), (0.0, -0.0, 1.0, -0.0), (-0.0, 0.0, -0.0, 1.0)))
ob_bloco_stone_wall_1724_671_z_84.location = (-2.325, -1.0, 0.54)
ob_bloco_stone_arch_1724_671_z_81.parent = ob_parede_externa_oeste_x1724_y670_675
ob_bloco_stone_arch_1724_671_z_81.matrix_parent_inverse = Matrix(((1.0, -0.0, 0.0, 2.0), (-0.0, 1.0, -0.0, -0.5), (0.0, -0.0, 1.0, -0.0), (-0.0, 0.0, -0.0, 1.0)))
ob_bloco_stone_arch_1724_671_z_81.location = (-2.325, -1.0, 0.9)
ob_bloco_stone_wall_1724_672_z_87.parent = ob_parede_externa_oeste_x1724_y670_675
ob_bloco_stone_wall_1724_672_z_87.matrix_parent_inverse = Matrix(((1.0, -0.0, 0.0, 2.0), (-0.0, 1.0, -0.0, -0.5), (0.0, -0.0, 1.0, -0.0), (-0.0, 0.0, -0.0, 1.0)))
ob_bloco_stone_wall_1724_672_z_87.location = (-2.325, 0.0, 0.18)
ob_bloco_stone_wall_1724_672_z_84.parent = ob_parede_externa_oeste_x1724_y670_675
ob_bloco_stone_wall_1724_672_z_84.matrix_parent_inverse = Matrix(((1.0, -0.0, 0.0, 2.0), (-0.0, 1.0, -0.0, -0.5), (0.0, -0.0, 1.0, -0.0), (-0.0, 0.0, -0.0, 1.0)))
ob_bloco_stone_wall_1724_672_z_84.location = (-2.325, 0.0, 0.54)
ob_bloco_stone_wall_1724_672_z_81.parent = ob_parede_externa_oeste_x1724_y670_675
ob_bloco_stone_wall_1724_672_z_81.matrix_parent_inverse = Matrix(((1.0, -0.0, 0.0, 2.0), (-0.0, 1.0, -0.0, -0.5), (0.0, -0.0, 1.0, -0.0), (-0.0, 0.0, -0.0, 1.0)))
ob_bloco_stone_wall_1724_672_z_81.location = (-2.325, 0.0, 0.9)
ob_bloco_stone_post_1724_672_z_78.parent = ob_parede_externa_oeste_x1724_y670_675
ob_bloco_stone_post_1724_672_z_78.matrix_parent_inverse = Matrix(((1.0, -0.0, 0.0, 2.0), (-0.0, 1.0, -0.0, -0.5), (0.0, -0.0, 1.0, -0.0), (-0.0, 0.0, -0.0, 1.0)))
ob_bloco_stone_post_1724_672_z_78.location = (-2.325, 0.0, 1.26)
ob_bloco_stone_wall_1724_673_z_87.parent = ob_parede_externa_oeste_x1724_y670_675
ob_bloco_stone_wall_1724_673_z_87.matrix_parent_inverse = Matrix(((1.0, -0.0, 0.0, 2.0), (-0.0, 1.0, -0.0, -0.5), (0.0, -0.0, 1.0, -0.0), (-0.0, 0.0, -0.0, 1.0)))
ob_bloco_stone_wall_1724_673_z_87.location = (-2.325, 1.0, 1.2)
ob_bloco_stone_post_1724_673_z_67.parent = ob_parede_externa_oeste_x1724_y670_675
ob_bloco_stone_post_1724_673_z_67.matrix_parent_inverse = Matrix(((1.0, -0.0, 0.0, 2.0), (-0.0, 1.0, -0.0, -0.5), (0.0, -0.0, 1.0, -0.0), (-0.0, 0.0, -0.0, 1.0)))
ob_bloco_stone_post_1724_673_z_67.location = (-2.325, 1.0, 2.58)
ob_bloco_stone_wall_1724_674_z_87.parent = ob_parede_externa_oeste_x1724_y670_675
ob_bloco_stone_wall_1724_674_z_87.matrix_parent_inverse = Matrix(((1.0, -0.0, 0.0, 2.0), (-0.0, 1.0, -0.0, -0.5), (0.0, -0.0, 1.0, -0.0), (-0.0, 0.0, -0.0, 1.0)))
ob_bloco_stone_wall_1724_674_z_87.location = (-2.325, 2.0, 1.2)
ob_bloco_stone_wall_1724_674_z_67.parent = ob_parede_externa_oeste_x1724_y670_675
ob_bloco_stone_wall_1724_674_z_67.matrix_parent_inverse = Matrix(((1.0, -0.0, 0.0, 2.0), (-0.0, 1.0, -0.0, -0.5), (0.0, -0.0, 1.0, -0.0), (-0.0, 0.0, -0.0, 1.0)))
ob_bloco_stone_wall_1724_674_z_67.location = (-2.325, 2.0, 2.58)
ob_bloco_stone_wall_1724_675_z_87.parent = ob_parede_externa_oeste_x1724_y670_675
ob_bloco_stone_wall_1724_675_z_87.matrix_parent_inverse = Matrix(((1.0, -0.0, 0.0, 2.0), (-0.0, 1.0, -0.0, -0.5), (0.0, -0.0, 1.0, -0.0), (-0.0, 0.0, -0.0, 1.0)))
ob_bloco_stone_wall_1724_675_z_87.location = (-2.325, 3.0, 1.2)
ob_parede_interna_ew_02_y670_x1725_1725.location = (-1.0, -2.0, 0.0)
ob_parede_interna_ew_02_y670_x1725_1725.empty_display_type = 'CUBE'
ob_bloco_stone_post_1725_670_z_87.parent = ob_parede_interna_ew_02_y670_x1725_1725
ob_bloco_stone_post_1725_670_z_87.matrix_parent_inverse = Matrix(((1.0, -0.0, 0.0, 1.0), (-0.0, 1.0, -0.0, 2.0), (0.0, -0.0, 1.0, -0.0), (-0.0, 0.0, -0.0, 1.0)))
ob_bloco_stone_post_1725_670_z_87.location = (-1.0, -2.325, 0.18)
ob_parede_interna_ew_03_y674_x1725_1725.location = (-1.0, 2.0, 0.36)
ob_parede_interna_ew_03_y674_x1725_1725.empty_display_type = 'CUBE'
ob_bloco_stone_post_1725_674_z_84.parent = ob_parede_interna_ew_03_y674_x1725_1725
ob_bloco_stone_post_1725_674_z_84.matrix_parent_inverse = Matrix(((1.0, -0.0, 0.0, 1.0), (-0.0, 1.0, -0.0, -2.0), (0.0, -0.0, 1.0, -0.36), (-0.0, 0.0, -0.0, 1.0)))
ob_bloco_stone_post_1725_674_z_84.location = (-1.0, 1.675, 0.54)
ob_parede_interna_ns_06_x1725_y674_674.location = (-1.0, 2.0, 0.0)
ob_parede_interna_ns_06_x1725_y674_674.empty_display_type = 'CUBE'
ob_bloco_stone_wall_1725_674_z_87.parent = ob_parede_interna_ns_06_x1725_y674_674
ob_bloco_stone_wall_1725_674_z_87.matrix_parent_inverse = Matrix(((1.0, -0.0, 0.0, 1.0), (-0.0, 1.0, -0.0, -2.0), (0.0, -0.0, 1.0, -0.0), (-0.0, 0.0, -0.0, 1.0)))
ob_bloco_stone_wall_1725_674_z_87.location = (-1.325, 2.0, 0.18)
ob_pisos_lajes.location = (0.0, 0.0, 0.0)
ob_pisos_lajes.empty_display_type = 'CUBE'
ob_piso_dirt_patch_1725_670_z_86.parent = ob_pisos_lajes
ob_piso_dirt_patch_1725_670_z_86.location = (-1.0, -2.0, 0.07)
ob_moveis_decoracoes.location = (0.0, 0.0, 0.0)
ob_moveis_decoracoes.empty_display_type = 'CUBE'
ob_movel_bone_shards_1726_670_z_87.parent = ob_moveis_decoracoes
ob_movel_bone_shards_1726_670_z_87.location = (0.0, -2.0, 0.06)
ob_movel_tree_1726_671_z_86.parent = ob_moveis_decoracoes
ob_movel_tree_1726_671_z_86.location = (0.0, -1.0, 1.32)
ob_movel_leaves_1726_671_z_86.parent = ob_moveis_decoracoes
ob_movel_leaves_1726_671_z_86.location = (0.0, -1.0, 0.24)
ob_movel_bone_pile_1725_672_z_87.parent = ob_moveis_decoracoes
ob_movel_bone_pile_1725_672_z_87.location = (-1.0, 0.0, 0.06)
ob_movel_skull_1726_674_z_87.parent = ob_moveis_decoracoes
ob_movel_skull_1726_674_z_87.location = (0.0, 2.0, 0.06)
ob_movel_rib_cage_1726_674_z_87.parent = ob_moveis_decoracoes
ob_movel_rib_cage_1726_674_z_87.location = (0.0, 2.0, 0.06)

# ---- collection membership
col_01_paredes_externas.objects.link(ob_parede_externa_norte_y669_x1724_1727)
col_01_paredes_externas.objects.link(ob_bloco_stone_post_1724_669_z_87)
col_01_paredes_externas.objects.link(ob_bloco_stone_wall_1725_669_z_87)
col_01_paredes_externas.objects.link(ob_bloco_stone_post_1725_669_z_67)
col_01_paredes_externas.objects.link(ob_bloco_stone_wall_1726_669_z_87)
col_01_paredes_externas.objects.link(ob_bloco_stone_wall_1726_669_z_84)
col_01_paredes_externas.objects.link(ob_bloco_stone_wall_1726_669_z_81)
col_01_paredes_externas.objects.link(ob_bloco_stone_arch_1726_669_z_78)
col_01_paredes_externas.objects.link(ob_bloco_stone_wall_1727_669_z_87)
col_01_paredes_externas.objects.link(ob_bloco_stone_post_1727_669_z_84)
col_01_paredes_externas.objects.link(ob_parede_externa_sul_y675_x1724_1728)
col_01_paredes_externas.objects.link(ob_bloco_stone_arch_1724_675_z_67)
col_01_paredes_externas.objects.link(ob_bloco_stone_wall_1725_675_z_87)
col_01_paredes_externas.objects.link(ob_bloco_stone_wall_1726_675_z_87)
col_01_paredes_externas.objects.link(ob_bloco_stone_wall_1726_675_z_84)
col_01_paredes_externas.objects.link(ob_bloco_stone_arch_1726_675_z_81)
col_01_paredes_externas.objects.link(ob_bloco_stone_wall_1727_675_z_87)
col_01_paredes_externas.objects.link(ob_bloco_stone_arch_1727_675_z_84)
col_01_paredes_externas.objects.link(ob_bloco_stone_post_1728_675_z_87)
col_01_paredes_externas.objects.link(ob_parede_externa_oeste_x1724_y670_675)
col_01_paredes_externas.objects.link(ob_bloco_stone_wall_1724_670_z_87)
col_01_paredes_externas.objects.link(ob_bloco_stone_wall_1724_670_z_84)
col_01_paredes_externas.objects.link(ob_bloco_stone_wall_1724_670_z_81)
col_01_paredes_externas.objects.link(ob_bloco_stone_arch_1724_670_z_78)
col_01_paredes_externas.objects.link(ob_bloco_stone_wall_1724_671_z_87)
col_01_paredes_externas.objects.link(ob_bloco_stone_wall_1724_671_z_84)
col_01_paredes_externas.objects.link(ob_bloco_stone_arch_1724_671_z_81)
col_01_paredes_externas.objects.link(ob_bloco_stone_wall_1724_672_z_87)
col_01_paredes_externas.objects.link(ob_bloco_stone_wall_1724_672_z_84)
col_01_paredes_externas.objects.link(ob_bloco_stone_wall_1724_672_z_81)
col_01_paredes_externas.objects.link(ob_bloco_stone_post_1724_672_z_78)
col_01_paredes_externas.objects.link(ob_bloco_stone_wall_1724_673_z_87)
col_01_paredes_externas.objects.link(ob_bloco_stone_post_1724_673_z_67)
col_01_paredes_externas.objects.link(ob_bloco_stone_wall_1724_674_z_87)
col_01_paredes_externas.objects.link(ob_bloco_stone_wall_1724_674_z_67)
col_01_paredes_externas.objects.link(ob_bloco_stone_wall_1724_675_z_87)
col_02_paredes_internas.objects.link(ob_parede_interna_ew_02_y670_x1725_1725)
col_02_paredes_internas.objects.link(ob_bloco_stone_post_1725_670_z_87)
col_02_paredes_internas.objects.link(ob_parede_interna_ew_03_y674_x1725_1725)
col_02_paredes_internas.objects.link(ob_bloco_stone_post_1725_674_z_84)
col_02_paredes_internas.objects.link(ob_parede_interna_ns_06_x1725_y674_674)
col_02_paredes_internas.objects.link(ob_bloco_stone_wall_1725_674_z_87)
col_03_pisos_escadas.objects.link(ob_pisos_lajes)
col_03_pisos_escadas.objects.link(ob_piso_dirt_patch_1725_670_z_86)
col_04_moveis_decoracoes.objects.link(ob_moveis_decoracoes)
col_04_moveis_decoracoes.objects.link(ob_movel_bone_shards_1726_670_z_87)
col_04_moveis_decoracoes.objects.link(ob_movel_tree_1726_671_z_86)
col_04_moveis_decoracoes.objects.link(ob_movel_leaves_1726_671_z_86)
col_04_moveis_decoracoes.objects.link(ob_movel_bone_pile_1725_672_z_87)
col_04_moveis_decoracoes.objects.link(ob_movel_skull_1726_674_z_87)
col_04_moveis_decoracoes.objects.link(ob_movel_rib_cage_1726_674_z_87)

# ---- scene / render settings (as saved in the file)
scene.frame_start = 1; scene.frame_end = 250; scene.frame_set(1)
scene.render.engine = 'BLENDER_EEVEE_NEXT'
scene.render.bake_bias = 0.0
scene.render.bake_samples = 0
scene.cycles.sampling_pattern = 'TABULATED_SOBOL'
scene.eevee.use_volume_custom_range = False
bpy.context.view_layer.update()

# ---- added for rendering (the .blend has no active camera and no usable light): camera, sun + grey world if the file has none
cam_auto = bpy.data.cameras.new('AutoCamera')
cam_auto.lens = 50.0
cam_auto.sensor_width = 36.0
cam_auto.clip_end = 1000.0
ob_auto_camera = bpy.data.objects.new('AutoCamera', cam_auto)
scene.collection.objects.link(ob_auto_camera)
ob_auto_camera.location = (8.35871, -10.0304, 8.06697)
ob_auto_camera.rotation_euler = (1.09748, -7.21219e-08, 0.694738)
scene.camera = ob_auto_camera
light_auto_sun = bpy.data.lights.new('AutoSun', 'SUN')
light_auto_sun.energy = 3.0
light_auto_sun.angle = 0.0523599
ob_auto_sun = bpy.data.objects.new('AutoSun', light_auto_sun)
scene.collection.objects.link(ob_auto_sun)
ob_auto_sun.rotation_euler = (0.872665, 0.174533, 0.523599)
if scene.world is None:
    world_auto = bpy.data.worlds.new('AutoWorld')
    world_auto.color = (0.3, 0.3, 0.3)
    scene.world = world_auto
bpy.context.view_layer.update()
